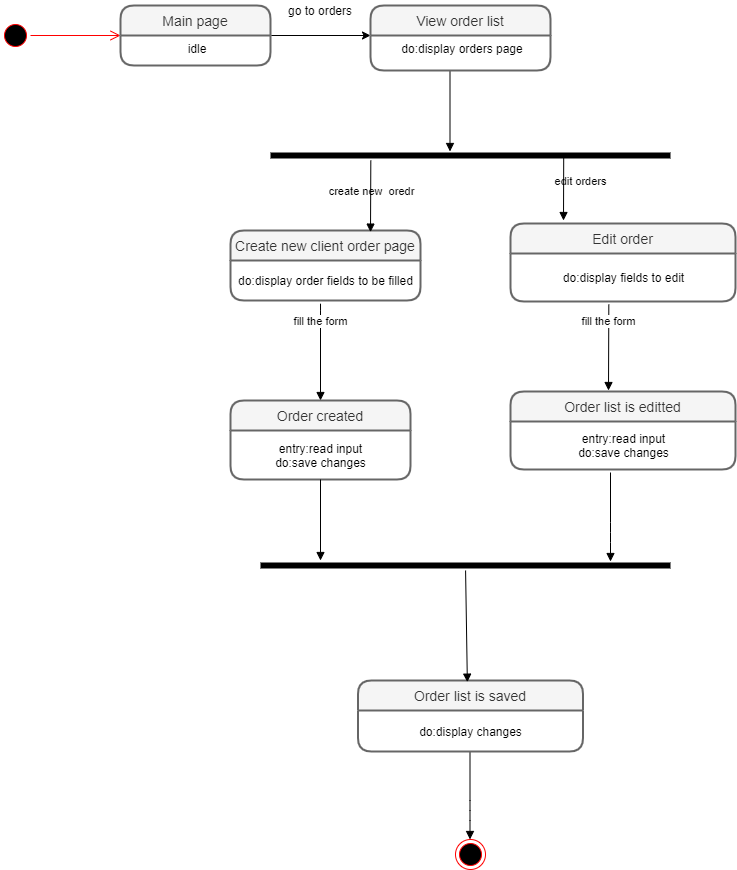

The diagram above was exported from draw.io. Its source (the exported page's mxGraphModel, read from the mxfile embedded in the PNG):
<mxGraphModel dx="1888" dy="499" grid="1" gridSize="10" guides="1" tooltips="1" connect="0" arrows="1" fold="1" page="1" pageScale="1" pageWidth="850" pageHeight="1100" math="0" shadow="0">
  <root>
    <mxCell id="0" />
    <mxCell id="1" parent="0" />
    <mxCell id="m8nx7HHh6s8kqqjs2J_5-3" value="" style="ellipse;html=1;shape=startState;fillColor=#000000;strokeColor=#ff0000;" parent="1" vertex="1">
      <mxGeometry x="-210" y="520" width="30" height="30" as="geometry" />
    </mxCell>
    <mxCell id="m8nx7HHh6s8kqqjs2J_5-4" value="" style="edgeStyle=orthogonalEdgeStyle;html=1;verticalAlign=bottom;endArrow=open;endSize=8;strokeColor=#ff0000;" parent="1" source="m8nx7HHh6s8kqqjs2J_5-3" edge="1">
      <mxGeometry relative="1" as="geometry">
        <mxPoint x="-90" y="535" as="targetPoint" />
      </mxGeometry>
    </mxCell>
    <mxCell id="sCCEVnx5R0UxktF23J5H-3" style="edgeStyle=orthogonalEdgeStyle;rounded=0;orthogonalLoop=1;jettySize=auto;html=1;exitX=1;exitY=0;exitDx=0;exitDy=0;" edge="1" parent="1" source="sCCEVnx5R0UxktF23J5H-2">
      <mxGeometry relative="1" as="geometry">
        <mxPoint x="160" y="535" as="targetPoint" />
        <Array as="points">
          <mxPoint x="160" y="535" />
        </Array>
      </mxGeometry>
    </mxCell>
    <mxCell id="sCCEVnx5R0UxktF23J5H-6" value="go to orders" style="text;html=1;strokeColor=none;fillColor=none;align=center;verticalAlign=middle;whiteSpace=wrap;rounded=0;" vertex="1" parent="1">
      <mxGeometry x="70" y="500" width="80" height="20" as="geometry" />
    </mxCell>
    <mxCell id="sCCEVnx5R0UxktF23J5H-25" value="create new&amp;nbsp; oredr" style="html=1;verticalAlign=bottom;endArrow=block;" edge="1" parent="1">
      <mxGeometry x="1" y="-93" width="80" relative="1" as="geometry">
        <mxPoint x="239.5" y="570" as="sourcePoint" />
        <mxPoint x="239.5" y="651" as="targetPoint" />
        <mxPoint x="14" y="49" as="offset" />
      </mxGeometry>
    </mxCell>
    <mxCell id="sCCEVnx5R0UxktF23J5H-31" value="fill the form" style="html=1;verticalAlign=bottom;endArrow=block;" edge="1" parent="1">
      <mxGeometry x="-0.2727" width="80" relative="1" as="geometry">
        <mxPoint x="110.02421052631598" y="810" as="sourcePoint" />
        <mxPoint x="110" y="900" as="targetPoint" />
        <Array as="points">
          <mxPoint x="110" y="800" />
        </Array>
        <mxPoint as="offset" />
      </mxGeometry>
    </mxCell>
    <mxCell id="sCCEVnx5R0UxktF23J5H-72" value="Edit order" style="swimlane;childLayout=stackLayout;horizontal=1;startSize=30;horizontalStack=0;rounded=1;fontSize=14;fontStyle=0;strokeWidth=2;resizeParent=0;resizeLast=1;shadow=0;dashed=0;align=center;fillColor=#f5f5f5;strokeColor=#666666;fontColor=#333333;" vertex="1" parent="1">
      <mxGeometry x="300" y="723" width="225" height="78" as="geometry" />
    </mxCell>
    <mxCell id="sCCEVnx5R0UxktF23J5H-75" value="do:display fields to edit" style="text;html=1;align=center;verticalAlign=middle;resizable=0;points=[];autosize=1;" vertex="1" parent="sCCEVnx5R0UxktF23J5H-72">
      <mxGeometry y="30" width="225" height="48" as="geometry" />
    </mxCell>
    <mxCell id="sCCEVnx5R0UxktF23J5H-77" value="Order list is editted" style="swimlane;childLayout=stackLayout;horizontal=1;startSize=30;horizontalStack=0;rounded=1;fontSize=14;fontStyle=0;strokeWidth=2;resizeParent=0;resizeLast=1;shadow=0;dashed=0;align=center;fillColor=#f5f5f5;strokeColor=#666666;fontColor=#333333;" vertex="1" parent="1">
      <mxGeometry x="300" y="891" width="225" height="78" as="geometry" />
    </mxCell>
    <mxCell id="sCCEVnx5R0UxktF23J5H-78" value="entry:read input&lt;br&gt;do:save changes" style="text;html=1;align=center;verticalAlign=middle;resizable=0;points=[];autosize=1;" vertex="1" parent="sCCEVnx5R0UxktF23J5H-77">
      <mxGeometry y="30" width="225" height="48" as="geometry" />
    </mxCell>
    <mxCell id="m8nx7HHh6s8kqqjs2J_5-10" value="Create new client order page" style="swimlane;childLayout=stackLayout;horizontal=1;startSize=30;horizontalStack=0;rounded=1;fontSize=14;fontStyle=0;strokeWidth=2;resizeParent=0;resizeLast=1;shadow=0;dashed=0;align=center;fillColor=#f5f5f5;strokeColor=#666666;fontColor=#333333;" parent="1" vertex="1">
      <mxGeometry x="20" y="730" width="190" height="70" as="geometry" />
    </mxCell>
    <mxCell id="9z21fC1VKxVZlU80u0tu-1" value="do:display order fields to be filled" style="text;html=1;align=center;verticalAlign=middle;resizable=0;points=[];autosize=1;" parent="m8nx7HHh6s8kqqjs2J_5-10" vertex="1">
      <mxGeometry y="30" width="190" height="40" as="geometry" />
    </mxCell>
    <mxCell id="sCCEVnx5R0UxktF23J5H-34" value="Order created" style="swimlane;childLayout=stackLayout;horizontal=1;startSize=30;horizontalStack=0;rounded=1;fontSize=14;fontStyle=0;strokeWidth=2;resizeParent=0;resizeLast=1;shadow=0;dashed=0;align=center;fillColor=#f5f5f5;strokeColor=#666666;fontColor=#333333;" vertex="1" parent="1">
      <mxGeometry x="20" y="900" width="180" height="79" as="geometry" />
    </mxCell>
    <mxCell id="sCCEVnx5R0UxktF23J5H-35" value="entry:read input&lt;br&gt;do:save changes" style="text;html=1;align=center;verticalAlign=middle;resizable=0;points=[];autosize=1;" vertex="1" parent="sCCEVnx5R0UxktF23J5H-34">
      <mxGeometry y="30" width="180" height="49" as="geometry" />
    </mxCell>
    <mxCell id="sCCEVnx5R0UxktF23J5H-42" value="" style="ellipse;html=1;shape=endState;fillColor=#000000;strokeColor=#ff0000;align=center;" vertex="1" parent="1">
      <mxGeometry x="245" y="1339" width="30" height="30" as="geometry" />
    </mxCell>
    <mxCell id="sCCEVnx5R0UxktF23J5H-61" value="" style="html=1;verticalAlign=bottom;endArrow=block;entryX=0.5;entryY=0;entryDx=0;entryDy=0;" edge="1" parent="1">
      <mxGeometry x="0.25" y="55" width="80" relative="1" as="geometry">
        <mxPoint x="110" y="979" as="sourcePoint" />
        <mxPoint x="110" y="1060" as="targetPoint" />
        <mxPoint as="offset" />
      </mxGeometry>
    </mxCell>
    <mxCell id="sCCEVnx5R0UxktF23J5H-62" value="" style="html=1;verticalAlign=bottom;endArrow=block;exitX=0.5;exitY=1;exitDx=0;exitDy=0;" edge="1" parent="1">
      <mxGeometry x="-0.1994" y="88" width="80" relative="1" as="geometry">
        <mxPoint x="259.5" y="1251" as="sourcePoint" />
        <mxPoint x="259.5" y="1339" as="targetPoint" />
        <Array as="points">
          <mxPoint x="259.5" y="1310" />
        </Array>
        <mxPoint as="offset" />
      </mxGeometry>
    </mxCell>
    <mxCell id="sCCEVnx5R0UxktF23J5H-87" value="" style="html=1;verticalAlign=bottom;endArrow=block;exitX=0.5;exitY=1;exitDx=0;exitDy=0;" edge="1" parent="1">
      <mxGeometry x="-0.1994" y="88" width="80" relative="1" as="geometry">
        <mxPoint x="400" y="972" as="sourcePoint" />
        <mxPoint x="400" y="1061" as="targetPoint" />
        <Array as="points">
          <mxPoint x="400" y="1032" />
        </Array>
        <mxPoint as="offset" />
      </mxGeometry>
    </mxCell>
    <mxCell id="m8nx7HHh6s8kqqjs2J_5-1" value="View order list" style="swimlane;childLayout=stackLayout;horizontal=1;startSize=30;horizontalStack=0;rounded=1;fontSize=14;fontStyle=0;strokeWidth=2;resizeParent=0;resizeLast=1;shadow=0;dashed=0;align=center;fillColor=#f5f5f5;strokeColor=#666666;fontColor=#333333;" parent="1" vertex="1">
      <mxGeometry x="160" y="505" width="180" height="65" as="geometry" />
    </mxCell>
    <mxCell id="m8nx7HHh6s8kqqjs2J_5-2" value="do:display orders page" style="align=center;strokeColor=none;fillColor=none;spacingLeft=4;fontSize=12;verticalAlign=top;resizable=0;rotatable=0;part=1;" parent="m8nx7HHh6s8kqqjs2J_5-1" vertex="1">
      <mxGeometry y="30" width="180" height="35" as="geometry" />
    </mxCell>
    <mxCell id="sCCEVnx5R0UxktF23J5H-1" value="Main page" style="swimlane;childLayout=stackLayout;horizontal=1;startSize=30;horizontalStack=0;rounded=1;fontSize=14;fontStyle=0;strokeWidth=2;resizeParent=0;resizeLast=1;shadow=0;dashed=0;align=center;fillColor=#f5f5f5;strokeColor=#666666;fontColor=#333333;" vertex="1" parent="1">
      <mxGeometry x="-90" y="505" width="150" height="60" as="geometry" />
    </mxCell>
    <mxCell id="sCCEVnx5R0UxktF23J5H-2" value="idle" style="align=center;strokeColor=none;fillColor=none;spacingLeft=4;fontSize=12;verticalAlign=top;resizable=0;rotatable=0;part=1;" vertex="1" parent="sCCEVnx5R0UxktF23J5H-1">
      <mxGeometry y="30" width="150" height="30" as="geometry" />
    </mxCell>
    <mxCell id="sCCEVnx5R0UxktF23J5H-88" value="" style="shape=line;html=1;strokeWidth=6;strokeColor=#000000;align=center;" vertex="1" parent="1">
      <mxGeometry x="60" y="650" width="400" height="10" as="geometry" />
    </mxCell>
    <mxCell id="sCCEVnx5R0UxktF23J5H-90" value="edit orders" style="html=1;verticalAlign=bottom;endArrow=block;exitX=0.143;exitY=0.84;exitDx=0;exitDy=0;exitPerimeter=0;" edge="1" parent="1">
      <mxGeometry x="-0.1882" y="210" width="80" relative="1" as="geometry">
        <mxPoint x="160.31999999999994" y="660.0000000000001" as="sourcePoint" />
        <mxPoint x="160" y="731.6" as="targetPoint" />
        <mxPoint as="offset" />
      </mxGeometry>
    </mxCell>
    <mxCell id="sCCEVnx5R0UxktF23J5H-92" value="" style="html=1;verticalAlign=bottom;endArrow=block;exitX=0.733;exitY=0.76;exitDx=0;exitDy=0;exitPerimeter=0;" edge="1" parent="1" source="sCCEVnx5R0UxktF23J5H-88">
      <mxGeometry width="80" relative="1" as="geometry">
        <mxPoint x="360" y="760" as="sourcePoint" />
        <mxPoint x="353" y="720" as="targetPoint" />
        <Array as="points" />
      </mxGeometry>
    </mxCell>
    <mxCell id="sCCEVnx5R0UxktF23J5H-97" value="" style="shape=line;html=1;strokeWidth=6;strokeColor=#000000;align=center;" vertex="1" parent="1">
      <mxGeometry x="50" y="1060" width="410" height="10" as="geometry" />
    </mxCell>
    <mxCell id="sCCEVnx5R0UxktF23J5H-93" value="Order list is saved" style="swimlane;childLayout=stackLayout;horizontal=1;startSize=30;horizontalStack=0;rounded=1;fontSize=14;fontStyle=0;strokeWidth=2;resizeParent=0;resizeLast=1;shadow=0;dashed=0;align=center;fillColor=#f5f5f5;strokeColor=#666666;fontColor=#333333;" vertex="1" parent="1">
      <mxGeometry x="147.5" y="1180" width="225" height="71" as="geometry" />
    </mxCell>
    <mxCell id="sCCEVnx5R0UxktF23J5H-94" value="do:display changes" style="text;html=1;align=center;verticalAlign=middle;resizable=0;points=[];autosize=1;" vertex="1" parent="sCCEVnx5R0UxktF23J5H-93">
      <mxGeometry y="30" width="225" height="41" as="geometry" />
    </mxCell>
    <mxCell id="sCCEVnx5R0UxktF23J5H-99" value="" style="html=1;verticalAlign=bottom;endArrow=block;entryX=0.486;entryY=0.023;entryDx=0;entryDy=0;entryPerimeter=0;" edge="1" parent="1" source="sCCEVnx5R0UxktF23J5H-97" target="sCCEVnx5R0UxktF23J5H-93">
      <mxGeometry width="80" relative="1" as="geometry">
        <mxPoint x="230" y="1110" as="sourcePoint" />
        <mxPoint x="310" y="1110" as="targetPoint" />
      </mxGeometry>
    </mxCell>
    <mxCell id="sCCEVnx5R0UxktF23J5H-103" value="fill the form" style="html=1;verticalAlign=bottom;endArrow=block;exitX=0.437;exitY=1.063;exitDx=0;exitDy=0;exitPerimeter=0;" edge="1" parent="1" source="sCCEVnx5R0UxktF23J5H-75">
      <mxGeometry x="-0.3957" width="80" relative="1" as="geometry">
        <mxPoint x="340" y="840" as="sourcePoint" />
        <mxPoint x="398" y="890" as="targetPoint" />
        <mxPoint as="offset" />
      </mxGeometry>
    </mxCell>
  </root>
</mxGraphModel>